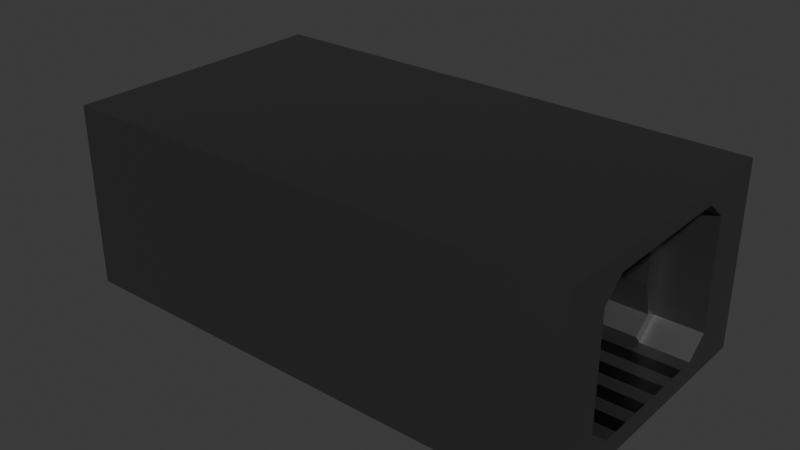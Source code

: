 # Source: Hallway.blend  (saved by Blender 4.5.90; exported with 4.5.12 LTS)
import bpy
from mathutils import Matrix  # noqa: F401  (used for matrix-valued properties, if any)

bpy.ops.wm.read_factory_settings(use_empty=True)
scene = bpy.context.scene
scene.name = 'Scene'

# ---- collections
col_collection = bpy.data.collections.new('Collection'); scene.collection.children.link(col_collection)

# ---- materials (node trees are filled in below, after node groups)
mat_material_001 = bpy.data.materials.new('Material.001')
mat_material_001.alpha_threshold = 0.0
mat_material_001.roughness = 0.5
mat_material_001.line_color = (0.0, 0.0, 0.0, 1.0)
mat_material_002 = bpy.data.materials.new('Material.002')

# ---- material node trees
mat_material_001.use_nodes = True; mat_material_001.node_tree.nodes.clear()
_N = mat_material_001.node_tree.nodes; _L = mat_material_001.node_tree.links
n0 = _N.new('ShaderNodeOutputMaterial'); n0.name = 'Material Output'; n0.location = (200, 100)
n1 = _N.new('ShaderNodeBsdfPrincipled'); n1.name = 'Principled BSDF'; n1.location = (-200, 100)
n1.inputs[0].default_value = (0.1914, 0.1914, 0.1914, 1.0)
n1.inputs[1].default_value = 1.0
n1.inputs[3].default_value = 1.45
_L.new(n1.outputs[0], n0.inputs[0])
n0.is_active_output = True
mat_material_002.use_nodes = True; mat_material_002.node_tree.nodes.clear()
_N = mat_material_002.node_tree.nodes; _L = mat_material_002.node_tree.links
n0 = _N.new('ShaderNodeBsdfPrincipled'); n0.name = 'Principled BSDF'; n0.location = (-200, 100)
n0.inputs[0].default_value = (0.09565, 0.09565, 0.09565, 1.0)
n0.inputs[1].default_value = 1.0
n0.inputs[2].default_value = 0.3323
n1 = _N.new('ShaderNodeOutputMaterial'); n1.name = 'Material Output'; n1.location = (200, 100)
_L.new(n0.outputs[0], n1.inputs[0])
n1.is_active_output = True

# ---- world
world_world = bpy.data.worlds.new('World'); scene.world = world_world
world_world.use_nodes = True; world_world.node_tree.nodes.clear()
_N = world_world.node_tree.nodes; _L = world_world.node_tree.links
n0 = _N.new('ShaderNodeOutputWorld'); n0.name = 'World Output'; n0.location = (200, 100)
n1 = _N.new('ShaderNodeBackground'); n1.name = 'Background'; n1.location = (-200, 100)
n1.inputs[0].default_value = (0.05088, 0.05088, 0.05088, 1.0)
_L.new(n1.outputs[0], n0.inputs[0])
n0.is_active_output = True
world_world.color = (0.05088, 0.05088, 0.05088)
world_world.sun_shadow_jitter_overblur = 0.0

# ---- meshes
me_cube_001 = bpy.data.meshes.new('Cube.001')
me_cube_001.from_pydata([(13.39, 14.28, 19.64), (13.39, 14.28, 0.7564), (13.39, -14.28, 19.64), (13.39, -14.28, 0.7564), (13.39, 9.301, 16.08), (13.39, 7.019, 17.93), (13.39, -7.019, 17.93), (13.39, -9.301, 16.08), (13.39, -9.301, 4.701), (13.39, -7.019, 2.852), (13.39, 7.019, 2.852), (13.39, 9.301, 4.701), (13.39, 5.459, 2.852), (13.39, 3.899, 2.852), (13.39, 2.34, 2.852), (13.39, 0.7799, 2.852), (13.39, -0.7799, 2.852), (13.39, -2.34, 2.852), (13.39, -3.899, 2.852), (13.39, -5.459, 2.852), (-8.036, 14.28, 19.64), (-8.036, -14.28, 19.64), (-8.036, -14.28, 0.7564), (-8.036, 14.28, 0.7564), (-8.036, -11.33, 1.999), (-8.036, -9.301, 4.701), (-8.036, -7.019, 2.852), (-8.036, 11.33, 1.999), (-8.036, 7.019, 2.852), (-8.036, 9.301, 4.701), (-8.036, -9.301, 16.08), (-8.036, -7.019, 17.93), (-8.036, 7.019, 17.93), (-8.036, 9.301, 16.08), (-8.036, -5.459, 2.852), (-8.036, 5.459, 2.852), (-8.036, 3.899, 2.852), (-8.036, 2.34, 2.852), (-8.036, 0.7799, 2.852), (-8.036, -0.7799, 2.852), (-8.036, -2.34, 2.852), (-8.036, -3.899, 2.852), (-6.088, 7.019, 2.852), (-4.14, 7.019, 2.852), (-2.192, 7.019, 2.852), (-0.2445, 7.019, 2.852), (1.703, 7.019, 2.852), (3.651, 7.019, 2.852), (5.599, 7.019, 2.852), (7.546, 7.019, 2.852), (9.494, 7.019, 2.852), (11.44, 7.019, 2.852), (11.44, 9.301, 4.701), (9.494, 9.301, 4.701), (7.546, 9.301, 4.701), (5.599, 9.301, 4.701), (3.651, 9.301, 4.701), (1.703, 9.301, 4.701), (-0.2445, 9.301, 4.701), (-2.192, 9.301, 4.701), (-4.14, 9.301, 4.701), (-6.088, 9.301, 4.701), (-6.088, -7.019, 17.93), (-4.14, -7.019, 17.93), (-2.192, -7.019, 17.93), (-0.2445, -7.019, 17.93), (1.703, -7.019, 17.93), (3.651, -7.019, 17.93), (5.599, -7.019, 17.93), (7.546, -7.019, 17.93), (9.494, -7.019, 17.93), (11.44, -7.019, 17.93), (11.44, -9.301, 16.08), (9.494, -9.301, 16.08), (7.546, -9.301, 16.08), (5.599, -9.301, 16.08), (3.651, -9.301, 16.08), (1.703, -9.301, 16.08), (-0.2445, -9.301, 16.08), (-2.192, -9.301, 16.08), (-4.14, -9.301, 16.08), (-6.088, -9.301, 16.08), (11.44, 0.7799, 2.852), (9.494, 0.7799, 2.852), (7.546, 0.7799, 2.852), (5.599, 0.7799, 2.852), (3.651, 0.7799, 2.852), (1.703, 0.7799, 2.852), (-0.2445, 0.7799, 2.852), (-2.192, 0.7799, 2.852), (-4.14, 0.7799, 2.852), (-6.088, 0.7799, 2.852), (-6.088, -0.7799, 2.852), (-4.14, -0.7799, 2.852), (-2.192, -0.7799, 2.852), (-0.2445, -0.7799, 2.852), (1.703, -0.7799, 2.852), (3.651, -0.7799, 2.852), (5.599, -0.7799, 2.852), (7.546, -0.7799, 2.852), (9.494, -0.7799, 2.852), (11.44, -0.7799, 2.852), (11.44, -9.301, 4.701), (9.494, -9.301, 4.701), (7.546, -9.301, 4.701), (5.599, -9.301, 4.701), (3.651, -9.301, 4.701), (1.703, -9.301, 4.701), (-0.2445, -9.301, 4.701), (-2.192, -9.301, 4.701), (-4.14, -9.301, 4.701), (-6.088, -9.301, 4.701), (-6.088, 7.019, 17.93), (-4.14, 7.019, 17.93), (-2.192, 7.019, 17.93), (-0.2445, 7.019, 17.93), (1.703, 7.019, 17.93), (3.651, 7.019, 17.93), (5.599, 7.019, 17.93), (7.546, 7.019, 17.93), (9.494, 7.019, 17.93), (11.44, 7.019, 17.93), (-6.088, -2.34, 2.852), (-4.14, -2.34, 2.852), (-2.192, -2.34, 2.852), (-0.2445, -2.34, 2.852), (1.703, -2.34, 2.852), (3.651, -2.34, 2.852), (5.599, -2.34, 2.852), (7.546, -2.34, 2.852), (9.494, -2.34, 2.852), (11.44, -2.34, 2.852), (11.44, 9.301, 16.08), (9.494, 9.301, 16.08), (7.546, 9.301, 16.08), (5.599, 9.301, 16.08), (3.651, 9.301, 16.08), (1.703, 9.301, 16.08), (-0.2445, 9.301, 16.08), (-2.192, 9.301, 16.08), (-4.14, 9.301, 16.08), (-6.088, 9.301, 16.08), (-6.088, -3.899, 2.852), (-4.14, -3.899, 2.852), (-2.192, -3.899, 2.852), (-0.2445, -3.899, 2.852), (1.703, -3.899, 2.852), (3.651, -3.899, 2.852), (5.599, -3.899, 2.852), (7.546, -3.899, 2.852), (9.494, -3.899, 2.852), (11.44, -3.899, 2.852), (-6.088, -5.459, 2.852), (-4.14, -5.459, 2.852), (-2.192, -5.459, 2.852), (-0.2445, -5.459, 2.852), (1.703, -5.459, 2.852), (3.651, -5.459, 2.852), (5.599, -5.459, 2.852), (7.546, -5.459, 2.852), (9.494, -5.459, 2.852), (11.44, -5.459, 2.852), (-6.088, 5.459, 2.852), (-4.14, 5.459, 2.852), (-2.192, 5.459, 2.852), (-0.2445, 5.459, 2.852), (1.703, 5.459, 2.852), (3.651, 5.459, 2.852), (5.599, 5.459, 2.852), (7.546, 5.459, 2.852), (9.494, 5.459, 2.852), (11.44, 5.459, 2.852), (11.44, -7.019, 2.852), (9.494, -7.019, 2.852), (7.546, -7.019, 2.852), (5.599, -7.019, 2.852), (3.651, -7.019, 2.852), (1.703, -7.019, 2.852), (-0.2445, -7.019, 2.852), (-2.192, -7.019, 2.852), (-4.14, -7.019, 2.852), (-6.088, -7.019, 2.852), (-6.088, 3.899, 2.852), (-4.14, 3.899, 2.852), (-2.192, 3.899, 2.852), (-0.2445, 3.899, 2.852), (1.703, 3.899, 2.852), (3.651, 3.899, 2.852), (5.599, 3.899, 2.852), (7.546, 3.899, 2.852), (9.494, 3.899, 2.852), (11.44, 3.899, 2.852), (-6.088, 2.34, 2.852), (-4.14, 2.34, 2.852), (-2.192, 2.34, 2.852), (-0.2445, 2.34, 2.852), (1.703, 2.34, 2.852), (3.651, 2.34, 2.852), (5.599, 2.34, 2.852), (7.546, 2.34, 2.852), (9.494, 2.34, 2.852), (11.44, 2.34, 2.852), (-6.088, 6.216, 3.843), (-4.14, 6.216, 3.843), (-2.192, 6.216, 3.843), (-0.2445, 6.216, 3.843), (1.703, 6.216, 3.843), (3.651, 6.216, 3.843), (5.599, 6.216, 3.843), (7.546, 6.216, 3.843), (9.494, 6.216, 3.843), (11.44, 6.216, 3.843), (11.44, 8.149, 5.25), (9.494, 8.149, 5.25), (7.546, 8.149, 5.25), (5.599, 8.149, 5.25), (3.651, 8.149, 5.25), (1.703, 8.149, 5.25), (-0.2445, 8.149, 5.25), (-2.192, 8.149, 5.25), (-4.14, 8.149, 5.25), (-6.088, 8.149, 5.25), (-6.088, -6.216, 16.94), (-4.14, -6.216, 16.94), (-2.192, -6.216, 16.94), (-0.2445, -6.216, 16.94), (1.703, -6.216, 16.94), (3.651, -6.216, 16.94), (5.599, -6.216, 16.94), (7.546, -6.216, 16.94), (9.494, -6.216, 16.94), (11.44, -6.216, 16.94), (11.44, -8.149, 15.53), (9.494, -8.149, 15.53), (7.546, -8.149, 15.53), (5.599, -8.149, 15.53), (3.651, -8.149, 15.53), (1.703, -8.149, 15.53), (-0.2445, -8.149, 15.53), (-2.192, -8.149, 15.53), (-4.14, -8.149, 15.53), (-6.088, -8.149, 15.53), (11.44, -8.149, 5.25), (9.494, -8.149, 5.25), (7.546, -8.149, 5.25), (5.599, -8.149, 5.25), (3.651, -8.149, 5.25), (1.703, -8.149, 5.25), (-0.2445, -8.149, 5.25), (-2.192, -8.149, 5.25), (-4.14, -8.149, 5.25), (-6.088, -8.149, 5.25), (-6.088, 6.216, 16.94), (-4.14, 6.216, 16.94), (-2.192, 6.216, 16.94), (-0.2445, 6.216, 16.94), (1.703, 6.216, 16.94), (3.651, 6.216, 16.94), (5.599, 6.216, 16.94), (7.546, 6.216, 16.94), (9.494, 6.216, 16.94), (11.44, 6.216, 16.94), (11.44, 8.149, 15.53), (9.494, 8.149, 15.53), (7.546, 8.149, 15.53), (5.599, 8.149, 15.53), (3.651, 8.149, 15.53), (1.703, 8.149, 15.53), (-0.2445, 8.149, 15.53), (-2.192, 8.149, 15.53), (-4.14, 8.149, 15.53), (-6.088, 8.149, 15.53), (11.44, -6.216, 3.843), (9.494, -6.216, 3.843), (7.546, -6.216, 3.843), (5.599, -6.216, 3.843), (3.651, -6.216, 3.843), (1.703, -6.216, 3.843), (-0.2445, -6.216, 3.843), (-2.192, -6.216, 3.843), (-4.14, -6.216, 3.843), (-6.088, -6.216, 3.843), (13.39, -14.28, 13.35), (13.39, -14.28, 7.052), (13.39, -9.301, 8.493), (13.39, -9.301, 12.29), (-8.036, -14.28, 13.35), (-8.036, -14.28, 7.052), (-8.036, -9.301, 8.493), (-8.036, -9.301, 12.29), (11.44, -9.301, 8.493), (11.44, -9.301, 12.29), (9.494, -9.301, 8.493), (9.494, -9.301, 12.29), (7.546, -9.301, 8.493), (7.546, -9.301, 12.29), (5.599, -9.301, 8.493), (5.599, -9.301, 12.29), (3.651, -9.301, 8.493), (3.651, -9.301, 12.29), (1.703, -9.301, 8.493), (1.703, -9.301, 12.29), (-0.2445, -9.301, 8.493), (-0.2445, -9.301, 12.29), (-2.192, -9.301, 8.493), (-2.192, -9.301, 12.29), (-4.14, -9.301, 8.493), (-4.14, -9.301, 12.29), (-6.088, -9.301, 8.493), (-6.088, -9.301, 12.29), (11.44, -7.235, 8.676), (11.44, -7.235, 12.1), (9.494, -7.235, 8.676), (9.494, -7.235, 12.1), (7.546, -7.235, 8.676), (7.546, -7.235, 12.1), (5.599, -7.235, 8.676), (5.599, -7.235, 12.1), (3.651, -7.235, 8.676), (3.651, -7.235, 12.1), (1.703, -7.235, 8.676), (1.703, -7.235, 12.1), (-0.2445, -7.235, 8.676), (-0.2445, -7.235, 12.1), (-2.192, -7.235, 8.676), (-2.192, -7.235, 12.1), (-4.14, -7.235, 8.676), (-4.14, -7.235, 12.1), (-6.088, -7.235, 8.676), (-6.088, -7.235, 12.1), (13.39, 14.28, 13.35), (13.39, 14.28, 7.052), (13.39, 9.301, 12.29), (13.39, 9.301, 8.493), (-8.036, 14.28, 13.35), (-8.036, 14.28, 7.052), (-8.036, 9.301, 12.29), (-8.036, 9.301, 8.493), (11.44, 9.301, 12.29), (11.44, 9.301, 8.493), (9.494, 9.301, 12.29), (9.494, 9.301, 8.493), (7.546, 9.301, 12.29), (7.546, 9.301, 8.493), (5.599, 9.301, 12.29), (5.599, 9.301, 8.493), (3.651, 9.301, 12.29), (3.651, 9.301, 8.493), (1.703, 9.301, 12.29), (1.703, 9.301, 8.493), (-0.2445, 9.301, 12.29), (-0.2445, 9.301, 8.493), (-2.192, 9.301, 12.29), (-2.192, 9.301, 8.493), (-4.14, 9.301, 12.29), (-4.14, 9.301, 8.493), (-6.088, 9.301, 12.29), (-6.088, 9.301, 8.493), (11.44, 7.235, 12.1), (11.44, 7.235, 8.676), (9.494, 7.235, 12.1), (9.494, 7.235, 8.676), (7.546, 7.235, 12.1), (7.546, 7.235, 8.676), (5.599, 7.235, 12.1), (5.599, 7.235, 8.676), (3.651, 7.235, 12.1), (3.651, 7.235, 8.676), (1.703, 7.235, 12.1), (1.703, 7.235, 8.676), (-0.2445, 7.235, 12.1), (-0.2445, 7.235, 8.676), (-2.192, 7.235, 12.1), (-2.192, 7.235, 8.676), (-4.14, 7.235, 12.1), (-4.14, 7.235, 8.676), (-6.088, 7.235, 12.1), (-6.088, 7.235, 8.676)], [], [(92, 91, 38, 39), (42, 61, 29, 28), (0, 2, 7, 6, 5, 4), (331, 1, 23, 335), (62, 81, 30, 31), (283, 3, 8, 284), (1, 11, 10, 9, 8, 3), (330, 0, 4, 332), (25, 26, 24), (28, 29, 27), (337, 335, 23, 27, 29), (23, 22, 24, 26, 34, 41, 40, 39, 38, 37, 36, 35, 28, 27), (308, 111, 25, 288), (112, 62, 31, 32), (1, 3, 22, 23), (122, 92, 39, 40), (356, 141, 33, 336), (142, 122, 40, 41), (2, 0, 20, 21), (152, 142, 41, 34), (162, 42, 28, 35), (111, 181, 26, 25), (182, 162, 35, 36), (181, 152, 34, 26), (282, 2, 21, 286), (141, 112, 32, 33), (192, 182, 36, 37), (91, 192, 37, 38), (15, 14, 201, 82), (82, 201, 200, 83), (83, 200, 199, 84), (84, 199, 198, 85), (85, 198, 197, 86), (86, 197, 196, 87), (87, 196, 195, 88), (88, 195, 194, 89), (89, 194, 193, 90), (90, 193, 192, 91), (14, 13, 191, 201), (201, 191, 190, 200), (200, 190, 189, 199), (199, 189, 188, 198), (198, 188, 187, 197), (197, 187, 186, 196), (196, 186, 185, 195), (195, 185, 184, 194), (194, 184, 183, 193), (193, 183, 182, 192), (4, 5, 121, 132), (42, 43, 203, 202), (133, 120, 119, 134), (68, 69, 229, 228), (135, 118, 117, 136), (309, 81, 241, 329), (137, 116, 115, 138), (136, 117, 257, 266), (139, 114, 113, 140), (102, 172, 272, 242), (9, 19, 161, 172), (172, 161, 160, 173), (173, 160, 159, 174), (174, 159, 158, 175), (175, 158, 157, 176), (176, 157, 156, 177), (177, 156, 155, 178), (178, 155, 154, 179), (179, 154, 153, 180), (180, 153, 152, 181), (13, 12, 171, 191), (191, 171, 170, 190), (190, 170, 169, 189), (189, 169, 168, 188), (188, 168, 167, 187), (187, 167, 166, 186), (186, 166, 165, 185), (185, 165, 164, 184), (184, 164, 163, 183), (183, 163, 162, 182), (8, 9, 172, 102), (121, 120, 260, 261), (103, 173, 174, 104), (172, 173, 273, 272), (105, 175, 176, 106), (306, 110, 250, 326), (107, 177, 178, 108), (118, 135, 265, 258), (109, 179, 180, 110), (66, 67, 227, 226), (12, 10, 51, 171), (171, 51, 50, 170), (170, 50, 49, 169), (169, 49, 48, 168), (168, 48, 47, 167), (167, 47, 46, 166), (166, 46, 45, 165), (165, 45, 44, 164), (164, 44, 43, 163), (163, 43, 42, 162), (19, 18, 151, 161), (161, 151, 150, 160), (160, 150, 149, 159), (159, 149, 148, 158), (158, 148, 147, 157), (157, 147, 146, 156), (156, 146, 145, 155), (155, 145, 144, 154), (154, 144, 143, 153), (153, 143, 142, 152), (18, 17, 131, 151), (151, 131, 130, 150), (150, 130, 129, 149), (149, 129, 128, 148), (148, 128, 127, 147), (147, 127, 126, 146), (146, 126, 125, 145), (145, 125, 124, 144), (144, 124, 123, 143), (143, 123, 122, 142), (332, 4, 132, 338), (305, 79, 239, 325), (340, 133, 134, 342), (134, 119, 259, 264), (344, 135, 136, 346), (119, 118, 258, 259), (348, 137, 138, 350), (302, 108, 248, 322), (352, 139, 140, 354), (120, 133, 263, 260), (17, 16, 101, 131), (131, 101, 100, 130), (130, 100, 99, 129), (129, 99, 98, 128), (128, 98, 97, 127), (127, 97, 96, 126), (126, 96, 95, 125), (125, 95, 94, 124), (124, 94, 93, 123), (123, 93, 92, 122), (5, 6, 71, 121), (121, 71, 70, 120), (120, 70, 69, 119), (119, 69, 68, 118), (118, 68, 67, 117), (117, 67, 66, 116), (116, 66, 65, 115), (115, 65, 64, 114), (114, 64, 63, 113), (113, 63, 62, 112), (284, 8, 102, 290), (357, 61, 221, 377), (292, 103, 104, 294), (64, 65, 225, 224), (296, 105, 106, 298), (301, 77, 237, 321), (300, 107, 108, 302), (132, 121, 261, 262), (304, 109, 110, 306), (117, 116, 256, 257), (6, 7, 72, 71), (354, 140, 270, 374), (70, 73, 74, 69), (298, 106, 246, 318), (68, 75, 76, 67), (353, 59, 219, 373), (66, 77, 78, 65), (62, 63, 223, 222), (64, 79, 80, 63), (297, 75, 235, 317), (10, 11, 52, 51), (61, 42, 202, 221), (50, 53, 54, 49), (115, 114, 254, 255), (48, 55, 56, 47), (350, 138, 268, 370), (46, 57, 58, 45), (294, 104, 244, 314), (44, 59, 60, 43), (43, 60, 220, 203), (16, 15, 82, 101), (101, 82, 83, 100), (100, 83, 84, 99), (99, 84, 85, 98), (98, 85, 86, 97), (97, 86, 87, 96), (96, 87, 88, 95), (95, 88, 89, 94), (94, 89, 90, 93), (93, 90, 91, 92), (262, 261, 260, 263), (264, 259, 258, 265), (266, 257, 256, 267), (268, 255, 254, 269), (270, 253, 252, 271), (242, 272, 273, 243), (244, 274, 275, 245), (246, 276, 277, 247), (248, 278, 279, 249), (250, 280, 281, 251), (358, 262, 263, 360), (362, 264, 265, 364), (366, 266, 267, 368), (370, 268, 269, 372), (374, 270, 271, 376), (310, 242, 243, 312), (314, 244, 245, 316), (318, 246, 247, 320), (322, 248, 249, 324), (326, 250, 251, 328), (231, 232, 233, 230), (229, 234, 235, 228), (227, 236, 237, 226), (225, 238, 239, 224), (223, 240, 241, 222), (211, 212, 213, 210), (209, 214, 215, 208), (207, 216, 217, 206), (205, 218, 219, 204), (203, 220, 221, 202), (173, 103, 243, 273), (116, 137, 267, 256), (71, 72, 232, 231), (174, 175, 275, 274), (104, 174, 274, 244), (138, 115, 255, 268), (73, 70, 230, 233), (70, 71, 231, 230), (44, 45, 205, 204), (175, 105, 245, 275), (114, 139, 269, 254), (69, 74, 234, 229), (176, 177, 277, 276), (106, 176, 276, 246), (140, 113, 253, 270), (75, 68, 228, 235), (46, 47, 207, 206), (177, 107, 247, 277), (112, 141, 271, 252), (67, 76, 236, 227), (178, 179, 279, 278), (108, 178, 278, 248), (77, 66, 226, 237), (48, 49, 209, 208), (179, 109, 249, 279), (65, 78, 238, 225), (180, 181, 281, 280), (110, 180, 280, 250), (79, 64, 224, 239), (50, 51, 211, 210), (181, 111, 251, 281), (63, 80, 240, 223), (81, 62, 222, 241), (51, 52, 212, 211), (53, 50, 210, 213), (49, 54, 214, 209), (338, 132, 262, 358), (55, 48, 208, 215), (341, 53, 213, 361), (47, 56, 216, 207), (342, 134, 264, 362), (57, 46, 206, 217), (345, 55, 215, 365), (45, 58, 218, 205), (290, 102, 242, 310), (346, 136, 266, 366), (113, 112, 252, 253), (59, 44, 204, 219), (293, 73, 233, 313), (349, 57, 217, 369), (103, 292, 312, 243), (292, 293, 313, 312), (72, 291, 311, 232), (291, 290, 310, 311), (240, 327, 329, 241), (327, 326, 328, 329), (238, 323, 325, 239), (323, 322, 324, 325), (236, 319, 321, 237), (319, 318, 320, 321), (234, 315, 317, 235), (315, 314, 316, 317), (232, 311, 313, 233), (311, 310, 312, 313), (74, 295, 315, 234), (295, 294, 314, 315), (105, 296, 316, 245), (296, 297, 317, 316), (76, 299, 319, 236), (299, 298, 318, 319), (79, 305, 307, 80), (305, 304, 306, 307), (77, 301, 303, 78), (301, 300, 302, 303), (107, 300, 320, 247), (300, 301, 321, 320), (75, 297, 299, 76), (297, 296, 298, 299), (73, 293, 295, 74), (293, 292, 294, 295), (7, 285, 291, 72), (285, 284, 290, 291), (78, 303, 323, 238), (303, 302, 322, 323), (109, 304, 324, 249), (304, 305, 325, 324), (80, 307, 327, 240), (307, 306, 326, 327), (111, 308, 328, 251), (308, 309, 329, 328), (3, 283, 287, 22), (283, 282, 286, 287), (81, 309, 289, 30), (309, 308, 288, 289), (22, 287, 288, 25, 24), (287, 286, 289, 288), (2, 282, 285, 7), (282, 283, 284, 285), (137, 348, 368, 267), (348, 349, 369, 368), (56, 347, 367, 216), (347, 346, 366, 367), (135, 344, 364, 265), (344, 345, 365, 364), (54, 343, 363, 214), (343, 342, 362, 363), (133, 340, 360, 263), (340, 341, 361, 360), (52, 339, 359, 212), (339, 338, 358, 359), (220, 375, 377, 221), (375, 374, 376, 377), (218, 371, 373, 219), (371, 370, 372, 373), (216, 367, 369, 217), (367, 366, 368, 369), (214, 363, 365, 215), (363, 362, 364, 365), (212, 359, 361, 213), (359, 358, 360, 361), (58, 351, 371, 218), (351, 350, 370, 371), (139, 352, 372, 269), (352, 353, 373, 372), (60, 355, 375, 220), (355, 354, 374, 375), (141, 356, 376, 271), (356, 357, 377, 376), (59, 353, 355, 60), (353, 352, 354, 355), (57, 349, 351, 58), (349, 348, 350, 351), (55, 345, 347, 56), (345, 344, 346, 347), (53, 341, 343, 54), (341, 340, 342, 343), (11, 333, 339, 52), (333, 332, 338, 339), (61, 357, 337, 29), (357, 356, 336, 337), (286, 21, 20, 334, 336, 33, 32, 31, 30, 289), (336, 334, 335, 337), (1, 331, 333, 11), (331, 330, 332, 333), (0, 330, 334, 20), (330, 331, 335, 334)])
me_cube_001.polygons.foreach_set('material_index', [0, 0, 0, 0, 0, 0, 0, 0, 0, 0, 0, 0, 0, 0, 0, 1, 0, 0, 0, 1, 0, 0, 1, 0, 0, 0, 0, 1, 1, 1, 1, 1, 1, 1, 1, 1, 1, 1, 0, 0, 0, 0, 0, 0, 0, 0, 0, 0, 0, 0, 0, 0, 0, 0, 0, 0, 0, 0, 0, 0, 0, 0, 0, 0, 0, 0, 0, 0, 1, 1, 1, 1, 1, 1, 1, 1, 1, 1, 0, 0, 0, 0, 0, 0, 0, 0, 0, 0, 0, 0, 0, 0, 0, 0, 0, 0, 0, 0, 1, 1, 1, 1, 1, 1, 1, 1, 1, 1, 0, 0, 0, 0, 0, 0, 0, 0, 0, 0, 0, 0, 0, 0, 0, 0, 0, 0, 0, 0, 1, 1, 1, 1, 1, 1, 1, 1, 1, 1, 0, 0, 0, 0, 0, 0, 0, 0, 0, 0, 0, 0, 0, 0, 0, 0, 0, 0, 0, 0, 0, 0, 0, 0, 0, 0, 0, 0, 0, 0, 0, 0, 0, 0, 0, 0, 0, 0, 0, 0, 0, 0, 0, 0, 0, 0, 0, 0, 0, 0, 0, 0, 0, 0, 0, 0, 0, 0, 0, 0, 0, 0, 0, 0, 0, 0, 0, 0, 0, 0, 0, 0, 0, 0, 0, 0, 0, 0, 0, 0, 0, 0, 0, 0, 0, 0, 0, 0, 0, 0, 0, 0, 0, 0, 0, 0, 0, 0, 0, 0, 0, 0, 0, 0, 0, 0, 0, 0, 0, 0, 0, 0, 0, 0, 0, 0, 0, 0, 0, 0, 0, 0, 0, 0, 0, 0, 0, 0, 0, 0, 0, 0, 0, 0, 0, 0, 0, 0, 0, 0, 0, 0, 0, 0, 0, 0, 0, 0, 0, 0, 0, 0, 0, 0, 0, 0, 0, 0, 0, 0, 0, 0, 0, 0, 0, 0, 0, 0, 0, 0, 0, 0, 0, 0, 0, 0, 0, 0, 0, 0, 0, 0, 0, 0, 0, 0, 0, 0, 0, 0, 0, 0, 0, 0, 0, 0, 0, 0, 0, 0, 0, 0, 0, 0, 0, 0, 0, 0, 0, 0, 0, 0, 0, 0, 0, 0, 0, 0, 0, 0, 0, 0, 0, 0, 0, 0])
_uv = me_cube_001.uv_layers.new(name='UVMap')
_uv.uv.foreach_set('vector', [0.375, 0.1145, 0.375, 0.1355, 0.375, 0.1355, 0.375, 0.1145, 0.375, 0.2193, 0.4057, 0.25, 0.4057, 0.25, 0.375, 0.2193, 0.875, 0.5, 0.625, 1.0, 0.5943, 0.0, 0.625, 0.03067, 0.625, 0.2193, 0.5943, 0.25, 0.4583, 0.25, 0.375, 0.25, 0.375, 0.25, 0.4583, 0.25, 0.625, 0.03067, 0.5943, 0.0, 0.5943, 0.0, 0.625, 0.03067, 0.4583, 1.0, 0.375, 1.0, 0.4057, 0.0, 0.4686, 0.0, 0.375, 0.25, 0.4057, 0.25, 0.375, 0.2193, 0.375, 0.03067, 0.4057, 0.0, 0.375, 1.0, 0.7083, 0.4167, 0.875, 0.5, 0.5943, 0.25, 0.5314, 0.25, 0.4381, 0.04357, 0.4186, 0.06355, 0.4008, 0.02585, 0.4186, 0.1864, 0.4381, 0.2064, 0.4008, 0.2242, 0.4792, 0.2064, 0.4583, 0.25, 0.375, 0.25, 0.4008, 0.2242, 0.4381, 0.2064, 0.375, 0.25, 0.375, 0.0, 0.4008, 0.02585, 0.4186, 0.06355, 0.4186, 0.07721, 0.4186, 0.09086, 0.4186, 0.1045, 0.4186, 0.1182, 0.4186, 0.1318, 0.4186, 0.1455, 0.4186, 0.1591, 0.4186, 0.1728, 0.4186, 0.1864, 0.4008, 0.2242, 0.4686, 0.0, 0.4057, 0.0, 0.4057, 0.0, 0.4686, 0.0, 0.625, 0.2193, 0.625, 0.03067, 0.625, 0.03067, 0.625, 0.2193, 0.125, 0.5, 0.125, 0.75, 0.125, 0.75, 0.125, 0.5, 0.375, 0.09356, 0.375, 0.1145, 0.375, 0.1145, 0.375, 0.09356, 0.5314, 0.25, 0.5943, 0.25, 0.5943, 0.25, 0.5314, 0.25, 0.375, 0.07259, 0.375, 0.09356, 0.375, 0.09356, 0.375, 0.07259, 0.875, 0.75, 0.875, 0.5, 0.875, 0.5, 0.875, 0.75, 0.375, 0.05163, 0.375, 0.07259, 0.375, 0.07259, 0.375, 0.05163, 0.375, 0.1984, 0.375, 0.2193, 0.375, 0.2193, 0.375, 0.1984, 0.4057, 0.0, 0.375, 0.03067, 0.375, 0.03067, 0.4057, 0.0, 0.375, 0.1774, 0.375, 0.1984, 0.375, 0.1984, 0.375, 0.1774, 0.375, 0.03067, 0.375, 0.05163, 0.375, 0.05163, 0.375, 0.03067, 0.5417, 1.0, 0.625, 1.0, 0.625, 1.0, 0.5417, 1.0, 0.5943, 0.25, 0.625, 0.2193, 0.625, 0.2193, 0.5943, 0.25, 0.375, 0.1564, 0.375, 0.1774, 0.375, 0.1774, 0.375, 0.1564, 0.375, 0.1355, 0.375, 0.1564, 0.375, 0.1564, 0.375, 0.1355, 0.375, 0.1355, 0.375, 0.1564, 0.375, 0.1564, 0.375, 0.1355, 0.375, 0.1355, 0.375, 0.1564, 0.375, 0.1564, 0.375, 0.1355, 0.375, 0.1355, 0.375, 0.1564, 0.375, 0.1564, 0.375, 0.1355, 0.375, 0.1355, 0.375, 0.1564, 0.375, 0.1564, 0.375, 0.1355, 0.375, 0.1355, 0.375, 0.1564, 0.375, 0.1564, 0.375, 0.1355, 0.375, 0.1355, 0.375, 0.1564, 0.375, 0.1564, 0.375, 0.1355, 0.375, 0.1355, 0.375, 0.1564, 0.375, 0.1564, 0.375, 0.1355, 0.375, 0.1355, 0.375, 0.1564, 0.375, 0.1564, 0.375, 0.1355, 0.375, 0.1355, 0.375, 0.1564, 0.375, 0.1564, 0.375, 0.1355, 0.375, 0.1355, 0.375, 0.1564, 0.375, 0.1564, 0.375, 0.1355, 0.375, 0.1564, 0.375, 0.1774, 0.375, 0.1774, 0.375, 0.1564, 0.375, 0.1564, 0.375, 0.1774, 0.375, 0.1774, 0.375, 0.1564, 0.375, 0.1564, 0.375, 0.1774, 0.375, 0.1774, 0.375, 0.1564, 0.375, 0.1564, 0.375, 0.1774, 0.375, 0.1774, 0.375, 0.1564, 0.375, 0.1564, 0.375, 0.1774, 0.375, 0.1774, 0.375, 0.1564, 0.375, 0.1564, 0.375, 0.1774, 0.375, 0.1774, 0.375, 0.1564, 0.375, 0.1564, 0.375, 0.1774, 0.375, 0.1774, 0.375, 0.1564, 0.375, 0.1564, 0.375, 0.1774, 0.375, 0.1774, 0.375, 0.1564, 0.375, 0.1564, 0.375, 0.1774, 0.375, 0.1774, 0.375, 0.1564, 0.375, 0.1564, 0.375, 0.1774, 0.375, 0.1774, 0.375, 0.1564, 0.5943, 0.25, 0.625, 0.2193, 0.625, 0.2193, 0.5943, 0.25, 0.375, 0.2193, 0.375, 0.2193, 0.375, 0.2193, 0.375, 0.2193, 0.5943, 0.25, 0.625, 0.2193, 0.625, 0.2193, 0.5943, 0.25, 0.625, 0.03067, 0.625, 0.03067, 0.625, 0.03067, 0.625, 0.03067, 0.5943, 0.25, 0.625, 0.2193, 0.625, 0.2193, 0.5943, 0.25, 0.5314, 0.0, 0.5943, 0.0, 0.5943, 0.0, 0.5314, 0.0, 0.5943, 0.25, 0.625, 0.2193, 0.625, 0.2193, 0.5943, 0.25, 0.5943, 0.25, 0.625, 0.2193, 0.625, 0.2193, 0.5943, 0.25, 0.5943, 0.25, 0.625, 0.2193, 0.625, 0.2193, 0.5943, 0.25, 0.4057, 0.0, 0.375, 0.03067, 0.375, 0.03067, 0.4057, 0.0, 0.375, 0.03067, 0.375, 0.05163, 0.375, 0.05163, 0.375, 0.03067, 0.375, 0.03067, 0.375, 0.05163, 0.375, 0.05163, 0.375, 0.03067, 0.375, 0.03067, 0.375, 0.05163, 0.375, 0.05163, 0.375, 0.03067, 0.375, 0.03067, 0.375, 0.05163, 0.375, 0.05163, 0.375, 0.03067, 0.375, 0.03067, 0.375, 0.05163, 0.375, 0.05163, 0.375, 0.03067, 0.375, 0.03067, 0.375, 0.05163, 0.375, 0.05163, 0.375, 0.03067, 0.375, 0.03067, 0.375, 0.05163, 0.375, 0.05163, 0.375, 0.03067, 0.375, 0.03067, 0.375, 0.05163, 0.375, 0.05163, 0.375, 0.03067, 0.375, 0.03067, 0.375, 0.05163, 0.375, 0.05163, 0.375, 0.03067, 0.375, 0.03067, 0.375, 0.05163, 0.375, 0.05163, 0.375, 0.03067, 0.375, 0.1774, 0.375, 0.1984, 0.375, 0.1984, 0.375, 0.1774, 0.375, 0.1774, 0.375, 0.1984, 0.375, 0.1984, 0.375, 0.1774, 0.375, 0.1774, 0.375, 0.1984, 0.375, 0.1984, 0.375, 0.1774, 0.375, 0.1774, 0.375, 0.1984, 0.375, 0.1984, 0.375, 0.1774, 0.375, 0.1774, 0.375, 0.1984, 0.375, 0.1984, 0.375, 0.1774, 0.375, 0.1774, 0.375, 0.1984, 0.375, 0.1984, 0.375, 0.1774, 0.375, 0.1774, 0.375, 0.1984, 0.375, 0.1984, 0.375, 0.1774, 0.375, 0.1774, 0.375, 0.1984, 0.375, 0.1984, 0.375, 0.1774, 0.375, 0.1774, 0.375, 0.1984, 0.375, 0.1984, 0.375, 0.1774, 0.375, 0.1774, 0.375, 0.1984, 0.375, 0.1984, 0.375, 0.1774, 0.4057, 0.0, 0.375, 0.03067, 0.375, 0.03067, 0.4057, 0.0, 0.625, 0.2193, 0.625, 0.2193, 0.625, 0.2193, 0.625, 0.2193, 0.4057, 0.0, 0.375, 0.03067, 0.375, 0.03067, 0.4057, 0.0, 0.375, 0.03067, 0.375, 0.03067, 0.375, 0.03067, 0.375, 0.03067, 0.4057, 0.0, 0.375, 0.03067, 0.375, 0.03067, 0.4057, 0.0, 0.4686, 0.0, 0.4057, 0.0, 0.4057, 0.0, 0.4686, 0.0, 0.4057, 0.0, 0.375, 0.03067, 0.375, 0.03067, 0.4057, 0.0, 0.625, 0.2193, 0.5943, 0.25, 0.5943, 0.25, 0.625, 0.2193, 0.4057, 0.0, 0.375, 0.03067, 0.375, 0.03067, 0.4057, 0.0, 0.625, 0.03067, 0.625, 0.03067, 0.625, 0.03067, 0.625, 0.03067, 0.375, 0.1984, 0.375, 0.2193, 0.375, 0.2193, 0.375, 0.1984, 0.375, 0.1984, 0.375, 0.2193, 0.375, 0.2193, 0.375, 0.1984, 0.375, 0.1984, 0.375, 0.2193, 0.375, 0.2193, 0.375, 0.1984, 0.375, 0.1984, 0.375, 0.2193, 0.375, 0.2193, 0.375, 0.1984, 0.375, 0.1984, 0.375, 0.2193, 0.375, 0.2193, 0.375, 0.1984, 0.375, 0.1984, 0.375, 0.2193, 0.375, 0.2193, 0.375, 0.1984, 0.375, 0.1984, 0.375, 0.2193, 0.375, 0.2193, 0.375, 0.1984, 0.375, 0.1984, 0.375, 0.2193, 0.375, 0.2193, 0.375, 0.1984, 0.375, 0.1984, 0.375, 0.2193, 0.375, 0.2193, 0.375, 0.1984, 0.375, 0.1984, 0.375, 0.2193, 0.375, 0.2193, 0.375, 0.1984, 0.375, 0.05163, 0.375, 0.07259, 0.375, 0.07259, 0.375, 0.05163, 0.375, 0.05163, 0.375, 0.07259, 0.375, 0.07259, 0.375, 0.05163, 0.375, 0.05163, 0.375, 0.07259, 0.375, 0.07259, 0.375, 0.05163, 0.375, 0.05163, 0.375, 0.07259, 0.375, 0.07259, 0.375, 0.05163, 0.375, 0.05163, 0.375, 0.07259, 0.375, 0.07259, 0.375, 0.05163, 0.375, 0.05163, 0.375, 0.07259, 0.375, 0.07259, 0.375, 0.05163, 0.375, 0.05163, 0.375, 0.07259, 0.375, 0.07259, 0.375, 0.05163, 0.375, 0.05163, 0.375, 0.07259, 0.375, 0.07259, 0.375, 0.05163, 0.375, 0.05163, 0.375, 0.07259, 0.375, 0.07259, 0.375, 0.05163, 0.375, 0.05163, 0.375, 0.07259, 0.375, 0.07259, 0.375, 0.05163, 0.375, 0.07259, 0.375, 0.09356, 0.375, 0.09356, 0.375, 0.07259, 0.375, 0.07259, 0.375, 0.09356, 0.375, 0.09356, 0.375, 0.07259, 0.375, 0.07259, 0.375, 0.09356, 0.375, 0.09356, 0.375, 0.07259, 0.375, 0.07259, 0.375, 0.09356, 0.375, 0.09356, 0.375, 0.07259, 0.375, 0.07259, 0.375, 0.09356, 0.375, 0.09356, 0.375, 0.07259, 0.375, 0.07259, 0.375, 0.09356, 0.375, 0.09356, 0.375, 0.07259, 0.375, 0.07259, 0.375, 0.09356, 0.375, 0.09356, 0.375, 0.07259, 0.375, 0.07259, 0.375, 0.09356, 0.375, 0.09356, 0.375, 0.07259, 0.375, 0.07259, 0.375, 0.09356, 0.375, 0.09356, 0.375, 0.07259, 0.375, 0.07259, 0.375, 0.09356, 0.375, 0.09356, 0.375, 0.07259, 0.5314, 0.25, 0.5943, 0.25, 0.5943, 0.25, 0.5314, 0.25, 0.5314, 0.0, 0.5943, 0.0, 0.5943, 0.0, 0.5314, 0.0, 0.5314, 0.25, 0.5943, 0.25, 0.5943, 0.25, 0.5314, 0.25, 0.5943, 0.25, 0.625, 0.2193, 0.625, 0.2193, 0.5943, 0.25, 0.5314, 0.25, 0.5943, 0.25, 0.5943, 0.25, 0.5314, 0.25, 0.625, 0.2193, 0.625, 0.2193, 0.625, 0.2193, 0.625, 0.2193, 0.5314, 0.25, 0.5943, 0.25, 0.5943, 0.25, 0.5314, 0.25, 0.4686, 0.0, 0.4057, 0.0, 0.4057, 0.0, 0.4686, 0.0, 0.5314, 0.25, 0.5943, 0.25, 0.5943, 0.25, 0.5314, 0.25, 0.625, 0.2193, 0.5943, 0.25, 0.5943, 0.25, 0.625, 0.2193, 0.375, 0.09356, 0.375, 0.1145, 0.375, 0.1145, 0.375, 0.09356, 0.375, 0.09356, 0.375, 0.1145, 0.375, 0.1145, 0.375, 0.09356, 0.375, 0.09356, 0.375, 0.1145, 0.375, 0.1145, 0.375, 0.09356, 0.375, 0.09356, 0.375, 0.1145, 0.375, 0.1145, 0.375, 0.09356, 0.375, 0.09356, 0.375, 0.1145, 0.375, 0.1145, 0.375, 0.09356, 0.375, 0.09356, 0.375, 0.1145, 0.375, 0.1145, 0.375, 0.09356, 0.375, 0.09356, 0.375, 0.1145, 0.375, 0.1145, 0.375, 0.09356, 0.375, 0.09356, 0.375, 0.1145, 0.375, 0.1145, 0.375, 0.09356, 0.375, 0.09356, 0.375, 0.1145, 0.375, 0.1145, 0.375, 0.09356, 0.375, 0.09356, 0.375, 0.1145, 0.375, 0.1145, 0.375, 0.09356, 0.625, 0.2193, 0.625, 0.03067, 0.625, 0.03067, 0.625, 0.2193, 0.625, 0.2193, 0.625, 0.03067, 0.625, 0.03067, 0.625, 0.2193, 0.625, 0.2193, 0.625, 0.03067, 0.625, 0.03067, 0.625, 0.2193, 0.625, 0.2193, 0.625, 0.03067, 0.625, 0.03067, 0.625, 0.2193, 0.625, 0.2193, 0.625, 0.03067, 0.625, 0.03067, 0.625, 0.2193, 0.625, 0.2193, 0.625, 0.03067, 0.625, 0.03067, 0.625, 0.2193, 0.625, 0.2193, 0.625, 0.03067, 0.625, 0.03067, 0.625, 0.2193, 0.625, 0.2193, 0.625, 0.03067, 0.625, 0.03067, 0.625, 0.2193, 0.625, 0.2193, 0.625, 0.03067, 0.625, 0.03067, 0.625, 0.2193, 0.625, 0.2193, 0.625, 0.03067, 0.625, 0.03067, 0.625, 0.2193, 0.4686, 0.0, 0.4057, 0.0, 0.4057, 0.0, 0.4686, 0.0, 0.4686, 0.25, 0.4057, 0.25, 0.4057, 0.25, 0.4686, 0.25, 0.4686, 0.0, 0.4057, 0.0, 0.4057, 0.0, 0.4686, 0.0, 0.625, 0.03067, 0.625, 0.03067, 0.625, 0.03067, 0.625, 0.03067, 0.4686, 0.0, 0.4057, 0.0, 0.4057, 0.0, 0.4686, 0.0, 0.5314, 0.0, 0.5943, 0.0, 0.5943, 0.0, 0.5314, 0.0, 0.4686, 0.0, 0.4057, 0.0, 0.4057, 0.0, 0.4686, 0.0, 0.5943, 0.25, 0.625, 0.2193, 0.625, 0.2193, 0.5943, 0.25, 0.4686, 0.0, 0.4057, 0.0, 0.4057, 0.0, 0.4686, 0.0, 0.625, 0.2193, 0.625, 0.2193, 0.625, 0.2193, 0.625, 0.2193, 0.625, 0.03067, 0.5943, 0.0, 0.5943, 0.0, 0.625, 0.03067, 0.5314, 0.25, 0.5943, 0.25, 0.5943, 0.25, 0.5314, 0.25, 0.625, 0.03067, 0.5943, 0.0, 0.5943, 0.0, 0.625, 0.03067, 0.4686, 0.0, 0.4057, 0.0, 0.4057, 0.0, 0.4686, 0.0, 0.625, 0.03067, 0.5943, 0.0, 0.5943, 0.0, 0.625, 0.03067, 0.4686, 0.25, 0.4057, 0.25, 0.4057, 0.25, 0.4686, 0.25, 0.625, 0.03067, 0.5943, 0.0, 0.5943, 0.0, 0.625, 0.03067, 0.625, 0.03067, 0.625, 0.03067, 0.625, 0.03067, 0.625, 0.03067, 0.625, 0.03067, 0.5943, 0.0, 0.5943, 0.0, 0.625, 0.03067, 0.5314, 0.0, 0.5943, 0.0, 0.5943, 0.0, 0.5314, 0.0, 0.375, 0.2193, 0.4057, 0.25, 0.4057, 0.25, 0.375, 0.2193, 0.4057, 0.25, 0.375, 0.2193, 0.375, 0.2193, 0.4057, 0.25, 0.375, 0.2193, 0.4057, 0.25, 0.4057, 0.25, 0.375, 0.2193, 0.625, 0.2193, 0.625, 0.2193, 0.625, 0.2193, 0.625, 0.2193, 0.375, 0.2193, 0.4057, 0.25, 0.4057, 0.25, 0.375, 0.2193, 0.5314, 0.25, 0.5943, 0.25, 0.5943, 0.25, 0.5314, 0.25, 0.375, 0.2193, 0.4057, 0.25, 0.4057, 0.25, 0.375, 0.2193, 0.4686, 0.0, 0.4057, 0.0, 0.4057, 0.0, 0.4686, 0.0, 0.375, 0.2193, 0.4057, 0.25, 0.4057, 0.25, 0.375, 0.2193, 0.375, 0.2193, 0.4057, 0.25, 0.4057, 0.25, 0.375, 0.2193, 0.375, 0.1145, 0.375, 0.1355, 0.375, 0.1355, 0.375, 0.1145, 0.375, 0.1145, 0.375, 0.1355, 0.375, 0.1355, 0.375, 0.1145, 0.375, 0.1145, 0.375, 0.1355, 0.375, 0.1355, 0.375, 0.1145, 0.375, 0.1145, 0.375, 0.1355, 0.375, 0.1355, 0.375, 0.1145, 0.375, 0.1145, 0.375, 0.1355, 0.375, 0.1355, 0.375, 0.1145, 0.375, 0.1145, 0.375, 0.1355, 0.375, 0.1355, 0.375, 0.1145, 0.375, 0.1145, 0.375, 0.1355, 0.375, 0.1355, 0.375, 0.1145, 0.375, 0.1145, 0.375, 0.1355, 0.375, 0.1355, 0.375, 0.1145, 0.375, 0.1145, 0.375, 0.1355, 0.375, 0.1355, 0.375, 0.1145, 0.375, 0.1145, 0.375, 0.1355, 0.375, 0.1355, 0.375, 0.1145, 0.5943, 0.25, 0.625, 0.2193, 0.625, 0.2193, 0.5943, 0.25, 0.5943, 0.25, 0.625, 0.2193, 0.625, 0.2193, 0.5943, 0.25, 0.5943, 0.25, 0.625, 0.2193, 0.625, 0.2193, 0.5943, 0.25, 0.5943, 0.25, 0.625, 0.2193, 0.625, 0.2193, 0.5943, 0.25, 0.5943, 0.25, 0.625, 0.2193, 0.625, 0.2193, 0.5943, 0.25, 0.4057, 0.0, 0.375, 0.03067, 0.375, 0.03067, 0.4057, 0.0, 0.4057, 0.0, 0.375, 0.03067, 0.375, 0.03067, 0.4057, 0.0, 0.4057, 0.0, 0.375, 0.03067, 0.375, 0.03067, 0.4057, 0.0, 0.4057, 0.0, 0.375, 0.03067, 0.375, 0.03067, 0.4057, 0.0, 0.4057, 0.0, 0.375, 0.03067, 0.375, 0.03067, 0.4057, 0.0, 0.5314, 0.25, 0.5943, 0.25, 0.5943, 0.25, 0.5314, 0.25, 0.5314, 0.25, 0.5943, 0.25, 0.5943, 0.25, 0.5314, 0.25, 0.5314, 0.25, 0.5943, 0.25, 0.5943, 0.25, 0.5314, 0.25, 0.5314, 0.25, 0.5943, 0.25, 0.5943, 0.25, 0.5314, 0.25, 0.5314, 0.25, 0.5943, 0.25, 0.5943, 0.25, 0.5314, 0.25, 0.4686, 0.0, 0.4057, 0.0, 0.4057, 0.0, 0.4686, 0.0, 0.4686, 0.0, 0.4057, 0.0, 0.4057, 0.0, 0.4686, 0.0, 0.4686, 0.0, 0.4057, 0.0, 0.4057, 0.0, 0.4686, 0.0, 0.4686, 0.0, 0.4057, 0.0, 0.4057, 0.0, 0.4686, 0.0, 0.4686, 0.0, 0.4057, 0.0, 0.4057, 0.0, 0.4686, 0.0, 0.625, 0.03067, 0.5943, 0.0, 0.5943, 0.0, 0.625, 0.03067, 0.625, 0.03067, 0.5943, 0.0, 0.5943, 0.0, 0.625, 0.03067, 0.625, 0.03067, 0.5943, 0.0, 0.5943, 0.0, 0.625, 0.03067, 0.625, 0.03067, 0.5943, 0.0, 0.5943, 0.0, 0.625, 0.03067, 0.625, 0.03067, 0.5943, 0.0, 0.5943, 0.0, 0.625, 0.03067, 0.375, 0.2193, 0.4057, 0.25, 0.4057, 0.25, 0.375, 0.2193, 0.375, 0.2193, 0.4057, 0.25, 0.4057, 0.25, 0.375, 0.2193, 0.375, 0.2193, 0.4057, 0.25, 0.4057, 0.25, 0.375, 0.2193, 0.375, 0.2193, 0.4057, 0.25, 0.4057, 0.25, 0.375, 0.2193, 0.375, 0.2193, 0.4057, 0.25, 0.4057, 0.25, 0.375, 0.2193, 0.375, 0.03067, 0.4057, 0.0, 0.4057, 0.0, 0.375, 0.03067, 0.625, 0.2193, 0.5943, 0.25, 0.5943, 0.25, 0.625, 0.2193, 0.625, 0.03067, 0.5943, 0.0, 0.5943, 0.0, 0.625, 0.03067, 0.375, 0.03067, 0.375, 0.03067, 0.375, 0.03067, 0.375, 0.03067, 0.4057, 0.0, 0.375, 0.03067, 0.375, 0.03067, 0.4057, 0.0, 0.5943, 0.25, 0.625, 0.2193, 0.625, 0.2193, 0.5943, 0.25, 0.5943, 0.0, 0.625, 0.03067, 0.625, 0.03067, 0.5943, 0.0, 0.625, 0.03067, 0.625, 0.03067, 0.625, 0.03067, 0.625, 0.03067, 0.375, 0.2193, 0.375, 0.2193, 0.375, 0.2193, 0.375, 0.2193, 0.375, 0.03067, 0.4057, 0.0, 0.4057, 0.0, 0.375, 0.03067, 0.625, 0.2193, 0.5943, 0.25, 0.5943, 0.25, 0.625, 0.2193, 0.625, 0.03067, 0.5943, 0.0, 0.5943, 0.0, 0.625, 0.03067, 0.375, 0.03067, 0.375, 0.03067, 0.375, 0.03067, 0.375, 0.03067, 0.4057, 0.0, 0.375, 0.03067, 0.375, 0.03067, 0.4057, 0.0, 0.5943, 0.25, 0.625, 0.2193, 0.625, 0.2193, 0.5943, 0.25, 0.5943, 0.0, 0.625, 0.03067, 0.625, 0.03067, 0.5943, 0.0, 0.375, 0.2193, 0.375, 0.2193, 0.375, 0.2193, 0.375, 0.2193, 0.375, 0.03067, 0.4057, 0.0, 0.4057, 0.0, 0.375, 0.03067, 0.625, 0.2193, 0.5943, 0.25, 0.5943, 0.25, 0.625, 0.2193, 0.625, 0.03067, 0.5943, 0.0, 0.5943, 0.0, 0.625, 0.03067, 0.375, 0.03067, 0.375, 0.03067, 0.375, 0.03067, 0.375, 0.03067, 0.4057, 0.0, 0.375, 0.03067, 0.375, 0.03067, 0.4057, 0.0, 0.5943, 0.0, 0.625, 0.03067, 0.625, 0.03067, 0.5943, 0.0, 0.375, 0.2193, 0.375, 0.2193, 0.375, 0.2193, 0.375, 0.2193, 0.375, 0.03067, 0.4057, 0.0, 0.4057, 0.0, 0.375, 0.03067, 0.625, 0.03067, 0.5943, 0.0, 0.5943, 0.0, 0.625, 0.03067, 0.375, 0.03067, 0.375, 0.03067, 0.375, 0.03067, 0.375, 0.03067, 0.4057, 0.0, 0.375, 0.03067, 0.375, 0.03067, 0.4057, 0.0, 0.5943, 0.0, 0.625, 0.03067, 0.625, 0.03067, 0.5943, 0.0, 0.375, 0.2193, 0.375, 0.2193, 0.375, 0.2193, 0.375, 0.2193, 0.375, 0.03067, 0.4057, 0.0, 0.4057, 0.0, 0.375, 0.03067, 0.625, 0.03067, 0.5943, 0.0, 0.5943, 0.0, 0.625, 0.03067, 0.5943, 0.0, 0.625, 0.03067, 0.625, 0.03067, 0.5943, 0.0, 0.375, 0.2193, 0.4057, 0.25, 0.4057, 0.25, 0.375, 0.2193, 0.4057, 0.25, 0.375, 0.2193, 0.375, 0.2193, 0.4057, 0.25, 0.375, 0.2193, 0.4057, 0.25, 0.4057, 0.25, 0.375, 0.2193, 0.5314, 0.25, 0.5943, 0.25, 0.5943, 0.25, 0.5314, 0.25, 0.4057, 0.25, 0.375, 0.2193, 0.375, 0.2193, 0.4057, 0.25, 0.4686, 0.25, 0.4057, 0.25, 0.4057, 0.25, 0.4686, 0.25, 0.375, 0.2193, 0.4057, 0.25, 0.4057, 0.25, 0.375, 0.2193, 0.5314, 0.25, 0.5943, 0.25, 0.5943, 0.25, 0.5314, 0.25, 0.4057, 0.25, 0.375, 0.2193, 0.375, 0.2193, 0.4057, 0.25, 0.4686, 0.25, 0.4057, 0.25, 0.4057, 0.25, 0.4686, 0.25, 0.375, 0.2193, 0.4057, 0.25, 0.4057, 0.25, 0.375, 0.2193, 0.4686, 0.0, 0.4057, 0.0, 0.4057, 0.0, 0.4686, 0.0, 0.5314, 0.25, 0.5943, 0.25, 0.5943, 0.25, 0.5314, 0.25, 0.625, 0.2193, 0.625, 0.2193, 0.625, 0.2193, 0.625, 0.2193, 0.4057, 0.25, 0.375, 0.2193, 0.375, 0.2193, 0.4057, 0.25, 0.5314, 0.0, 0.5943, 0.0, 0.5943, 0.0, 0.5314, 0.0, 0.4686, 0.25, 0.4057, 0.25, 0.4057, 0.25, 0.4686, 0.25, 0.4057, 0.0, 0.4686, 0.0, 0.4686, 0.0, 0.4057, 0.0, 0.4686, 0.0, 0.5314, 0.0, 0.5314, 0.0, 0.4686, 0.0, 0.5943, 0.0, 0.5314, 0.0, 0.5314, 0.0, 0.5943, 0.0, 0.5314, 0.0, 0.4686, 0.0, 0.4686, 0.0, 0.5314, 0.0, 0.5943, 0.0, 0.5314, 0.0, 0.5314, 0.0, 0.5943, 0.0, 0.5314, 0.0, 0.4686, 0.0, 0.4686, 0.0, 0.5314, 0.0, 0.5943, 0.0, 0.5314, 0.0, 0.5314, 0.0, 0.5943, 0.0, 0.5314, 0.0, 0.4686, 0.0, 0.4686, 0.0, 0.5314, 0.0, 0.5943, 0.0, 0.5314, 0.0, 0.5314, 0.0, 0.5943, 0.0, 0.5314, 0.0, 0.4686, 0.0, 0.4686, 0.0, 0.5314, 0.0, 0.5943, 0.0, 0.5314, 0.0, 0.5314, 0.0, 0.5943, 0.0, 0.5314, 0.0, 0.4686, 0.0, 0.4686, 0.0, 0.5314, 0.0, 0.5943, 0.0, 0.5314, 0.0, 0.5314, 0.0, 0.5943, 0.0, 0.5314, 0.0, 0.4686, 0.0, 0.4686, 0.0, 0.5314, 0.0, 0.5943, 0.0, 0.5314, 0.0, 0.5314, 0.0, 0.5943, 0.0, 0.5314, 0.0, 0.4686, 0.0, 0.4686, 0.0, 0.5314, 0.0, 0.4057, 0.0, 0.4686, 0.0, 0.4686, 0.0, 0.4057, 0.0, 0.4686, 0.0, 0.5314, 0.0, 0.5314, 0.0, 0.4686, 0.0, 0.5943, 0.0, 0.5314, 0.0, 0.5314, 0.0, 0.5943, 0.0, 0.5314, 0.0, 0.4686, 0.0, 0.4686, 0.0, 0.5314, 0.0, 0.5943, 0.0, 0.5314, 0.0, 0.5314, 0.0, 0.5943, 0.0, 0.5314, 0.0, 0.4686, 0.0, 0.4686, 0.0, 0.5314, 0.0, 0.5943, 0.0, 0.5314, 0.0, 0.5314, 0.0, 0.5943, 0.0, 0.5314, 0.0, 0.4686, 0.0, 0.4686, 0.0, 0.5314, 0.0, 0.4057, 0.0, 0.4686, 0.0, 0.4686, 0.0, 0.4057, 0.0, 0.4686, 0.0, 0.5314, 0.0, 0.5314, 0.0, 0.4686, 0.0, 0.5943, 0.0, 0.5314, 0.0, 0.5314, 0.0, 0.5943, 0.0, 0.5314, 0.0, 0.4686, 0.0, 0.4686, 0.0, 0.5314, 0.0, 0.5943, 0.0, 0.5314, 0.0, 0.5314, 0.0, 0.5943, 0.0, 0.5314, 0.0, 0.4686, 0.0, 0.4686, 0.0, 0.5314, 0.0, 0.5943, 0.0, 0.5314, 0.0, 0.5314, 0.0, 0.5943, 0.0, 0.5314, 0.0, 0.4686, 0.0, 0.4686, 0.0, 0.5314, 0.0, 0.5943, 0.0, 0.5314, 0.0, 0.5314, 0.0, 0.5943, 0.0, 0.5314, 0.0, 0.4686, 0.0, 0.4686, 0.0, 0.5314, 0.0, 0.4057, 0.0, 0.4686, 0.0, 0.4686, 0.0, 0.4057, 0.0, 0.4686, 0.0, 0.5314, 0.0, 0.5314, 0.0, 0.4686, 0.0, 0.5943, 0.0, 0.5314, 0.0, 0.5314, 0.0, 0.5943, 0.0, 0.5314, 0.0, 0.4686, 0.0, 0.4686, 0.0, 0.5314, 0.0, 0.4057, 0.0, 0.4686, 0.0, 0.4686, 0.0, 0.4057, 0.0, 0.4686, 0.0, 0.5314, 0.0, 0.5314, 0.0, 0.4686, 0.0, 0.375, 1.0, 0.4583, 1.0, 0.4583, 1.0, 0.375, 1.0, 0.4583, 1.0, 0.5417, 1.0, 0.5417, 1.0, 0.4583, 1.0, 0.5943, 0.0, 0.5314, 0.0, 0.5314, 0.0, 0.5943, 0.0, 0.5314, 0.0, 0.4686, 0.0, 0.4686, 0.0, 0.5314, 0.0, 0.375, 0.0, 0.4583, 0.0, 0.4792, 0.04357, 0.4381, 0.04357, 0.4008, 0.02585, 0.4583, 0.0, 0.5417, 0.0, 0.5203, 0.04357, 0.4792, 0.04357, 0.625, 1.0, 0.5417, 1.0, 0.5314, 0.0, 0.5943, 0.0, 0.5417, 1.0, 0.4583, 1.0, 0.4686, 0.0, 0.5314, 0.0, 0.5943, 0.25, 0.5314, 0.25, 0.5314, 0.25, 0.5943, 0.25, 0.5314, 0.25, 0.4686, 0.25, 0.4686, 0.25, 0.5314, 0.25, 0.4057, 0.25, 0.4686, 0.25, 0.4686, 0.25, 0.4057, 0.25, 0.4686, 0.25, 0.5314, 0.25, 0.5314, 0.25, 0.4686, 0.25, 0.5943, 0.25, 0.5314, 0.25, 0.5314, 0.25, 0.5943, 0.25, 0.5314, 0.25, 0.4686, 0.25, 0.4686, 0.25, 0.5314, 0.25, 0.4057, 0.25, 0.4686, 0.25, 0.4686, 0.25, 0.4057, 0.25, 0.4686, 0.25, 0.5314, 0.25, 0.5314, 0.25, 0.4686, 0.25, 0.5943, 0.25, 0.5314, 0.25, 0.5314, 0.25, 0.5943, 0.25, 0.5314, 0.25, 0.4686, 0.25, 0.4686, 0.25, 0.5314, 0.25, 0.4057, 0.25, 0.4686, 0.25, 0.4686, 0.25, 0.4057, 0.25, 0.4686, 0.25, 0.5314, 0.25, 0.5314, 0.25, 0.4686, 0.25, 0.4057, 0.25, 0.4686, 0.25, 0.4686, 0.25, 0.4057, 0.25, 0.4686, 0.25, 0.5314, 0.25, 0.5314, 0.25, 0.4686, 0.25, 0.4057, 0.25, 0.4686, 0.25, 0.4686, 0.25, 0.4057, 0.25, 0.4686, 0.25, 0.5314, 0.25, 0.5314, 0.25, 0.4686, 0.25, 0.4057, 0.25, 0.4686, 0.25, 0.4686, 0.25, 0.4057, 0.25, 0.4686, 0.25, 0.5314, 0.25, 0.5314, 0.25, 0.4686, 0.25, 0.4057, 0.25, 0.4686, 0.25, 0.4686, 0.25, 0.4057, 0.25, 0.4686, 0.25, 0.5314, 0.25, 0.5314, 0.25, 0.4686, 0.25, 0.4057, 0.25, 0.4686, 0.25, 0.4686, 0.25, 0.4057, 0.25, 0.4686, 0.25, 0.5314, 0.25, 0.5314, 0.25, 0.4686, 0.25, 0.4057, 0.25, 0.4686, 0.25, 0.4686, 0.25, 0.4057, 0.25, 0.4686, 0.25, 0.5314, 0.25, 0.5314, 0.25, 0.4686, 0.25, 0.5943, 0.25, 0.5314, 0.25, 0.5314, 0.25, 0.5943, 0.25, 0.5314, 0.25, 0.4686, 0.25, 0.4686, 0.25, 0.5314, 0.25, 0.4057, 0.25, 0.4686, 0.25, 0.4686, 0.25, 0.4057, 0.25, 0.4686, 0.25, 0.5314, 0.25, 0.5314, 0.25, 0.4686, 0.25, 0.5943, 0.25, 0.5314, 0.25, 0.5314, 0.25, 0.5943, 0.25, 0.5314, 0.25, 0.4686, 0.25, 0.4686, 0.25, 0.5314, 0.25, 0.4057, 0.25, 0.4686, 0.25, 0.4686, 0.25, 0.4057, 0.25, 0.4686, 0.25, 0.5314, 0.25, 0.5314, 0.25, 0.4686, 0.25, 0.4057, 0.25, 0.4686, 0.25, 0.4686, 0.25, 0.4057, 0.25, 0.4686, 0.25, 0.5314, 0.25, 0.5314, 0.25, 0.4686, 0.25, 0.4057, 0.25, 0.4686, 0.25, 0.4686, 0.25, 0.4057, 0.25, 0.4686, 0.25, 0.5314, 0.25, 0.5314, 0.25, 0.4686, 0.25, 0.4057, 0.25, 0.4686, 0.25, 0.4686, 0.25, 0.4057, 0.25, 0.4686, 0.25, 0.5314, 0.25, 0.5314, 0.25, 0.4686, 0.25, 0.4057, 0.25, 0.4686, 0.25, 0.4686, 0.25, 0.4057, 0.25, 0.4686, 0.25, 0.5314, 0.25, 0.5314, 0.25, 0.4686, 0.25, 0.4057, 0.25, 0.4686, 0.25, 0.4686, 0.25, 0.4057, 0.25, 0.4686, 0.25, 0.5314, 0.25, 0.5314, 0.25, 0.4686, 0.25, 0.5417, 0.0, 0.625, 0.0, 0.625, 0.25, 0.5417, 0.25, 0.5203, 0.2064, 0.5614, 0.2064, 0.5814, 0.1864, 0.5814, 0.06355, 0.5614, 0.04357, 0.5203, 0.04357, 0.5203, 0.2064, 0.5417, 0.25, 0.4583, 0.25, 0.4792, 0.2064, 0.375, 0.25, 0.5417, 0.3333, 0.4686, 0.25, 0.4057, 0.25, 0.5417, 0.3333, 0.7083, 0.4167, 0.5314, 0.25, 0.4686, 0.25, 0.625, 0.25, 0.5417, 0.25, 0.5417, 0.25, 0.625, 0.25, 0.5417, 0.25, 0.4583, 0.25, 0.4583, 0.25, 0.5417, 0.25])
me_cube_001.materials.append(mat_material_001)
me_cube_001.materials.append(mat_material_002)
me_cube_001.use_mirror_vertex_groups = False
me_cube_001.update()

# ---- objects
ob_cube_001 = bpy.data.objects.new('Cube.001', me_cube_001)

# ---- transforms, parenting, visibility, modifiers, constraints
ob_cube_001.location = (-5.178, 0.0, 0.0)
ob_cube_001.scale = (2.481, 1.0, 1.0)
ob_cube_001.lock_rotations_4d = False
ob_cube_001.empty_display_type = 'ARROWS'
ob_cube_001.lineart.crease_threshold = 0.0

# ---- collection membership
col_collection.objects.link(ob_cube_001)

# ---- scene / render settings (as saved in the file)
scene.frame_start = 1; scene.frame_end = 250; scene.frame_set(1)
scene.render.engine = 'BLENDER_EEVEE_NEXT'
bpy.context.view_layer.update()

# ---- added for rendering (the .blend has no active camera and no usable light): camera, sun
cam_auto = bpy.data.cameras.new('AutoCamera')
cam_auto.lens = 50.0
cam_auto.sensor_width = 36.0
cam_auto.clip_end = 1026.58
ob_auto_camera = bpy.data.objects.new('AutoCamera', cam_auto)
scene.collection.objects.link(ob_auto_camera)
ob_auto_camera.location = (59.9585, -70.1939, 56.9951)
ob_auto_camera.rotation_euler = (1.09748, -7.21219e-08, 0.694738)
scene.camera = ob_auto_camera
light_auto_sun = bpy.data.lights.new('AutoSun', 'SUN')
light_auto_sun.energy = 3.0
light_auto_sun.angle = 0.0523599
ob_auto_sun = bpy.data.objects.new('AutoSun', light_auto_sun)
scene.collection.objects.link(ob_auto_sun)
ob_auto_sun.rotation_euler = (0.872665, 0.174533, 0.523599)
bpy.context.view_layer.update()
